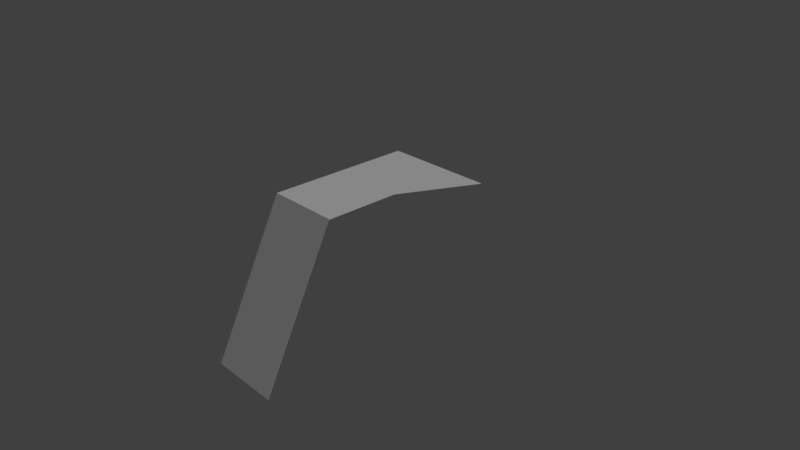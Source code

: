 # Source: b4p4_harder.blend  (saved by Blender 2.78.0; exported with 4.5.12 LTS)
import bpy
from mathutils import Matrix  # noqa: F401  (used for matrix-valued properties, if any)

bpy.ops.wm.read_factory_settings(use_empty=True)
scene = bpy.context.scene
scene.name = 'Scene'

# ---- collections
col_collection_1 = bpy.data.collections.new('Collection 1'); scene.collection.children.link(col_collection_1)

# ---- materials (node trees are filled in below, after node groups)
mat_black = bpy.data.materials.new('black')
mat_black.alpha_threshold = 0.0
mat_black.use_transparent_shadow = False
mat_black.diffuse_color = (1.0, 1.0, 1.0, 1.0)
mat_black.roughness = 0.5
mat_black.line_color = (0.0, 0.0, 0.0, 1.0)
mat_purple = bpy.data.materials.new('purple')
mat_purple.alpha_threshold = 0.0
mat_purple.use_transparent_shadow = False
mat_purple.roughness = 0.5

# ---- material node trees

# ---- world
world_world = bpy.data.worlds.new('World'); scene.world = world_world
world_world.color = (0.05088, 0.05088, 0.05088)
world_world.use_sun_shadow = False
world_world.sun_shadow_jitter_overblur = 0.0
world_world.cycles.sampling_method = 'MANUAL'

# ---- cameras
cam_camera = bpy.data.cameras.new('Camera')
cam_camera.clip_end = 100.0
cam_camera.lens = 35.0
cam_camera.sensor_width = 32.0
cam_camera.sensor_height = 18.0
cam_camera.ortho_scale = 7.314
cam_camera.dof.focus_distance = 0.0
cam_camera.dof.aperture_fstop = 128.0

# ---- lights
light_lamp = bpy.data.lights.new('Lamp', 'SUN')
light_lamp.transmission_factor = 0.0
light_lamp.cutoff_distance = 30.0
light_lamp.angle = 0.1993
light_lamp.energy = 1.0
light_lamp.shadow_buffer_clip_start = 1.001
light_lamp.shadow_soft_size = 0.1
light_lamp.shadow_cascade_max_distance = 1000.0

# ---- meshes
me_cube_026 = bpy.data.meshes.new('Cube.026')
me_cube_026.from_pydata([(-1.0, -2.602, -1.0), (-1.0, -2.102, 1.0), (0.0, -2.602, -1.0), (-2.98e-07, -2.102, 1.0)], [], [(2, 3, 1, 0)])
me_cube_026.materials.append(mat_black)
me_cube_026.use_remesh_preserve_volume = False
me_cube_026.use_remesh_preserve_attributes = False
me_cube_026.use_mirror_vertex_groups = False
me_cube_026.update()
me_cube_016 = bpy.data.meshes.new('Cube.016')
me_cube_016.from_pydata([(0.5044, -1.101, 1.0), (0.004441, -1.601, 1.0), (0.004441, -1.101, -1.0)], [], [(1, 2, 0)])
me_cube_016.materials.append(mat_black)
me_cube_016.use_remesh_preserve_volume = False
me_cube_016.use_remesh_preserve_attributes = False
me_cube_016.use_mirror_vertex_groups = False
me_cube_016.update()
me_cube_013 = bpy.data.meshes.new('Cube.013')
me_cube_013.from_pydata([(0.002798, -2.601, -1.0), (0.002797, -1.601, 1.0), (0.002797, -2.101, 1.0), (0.002798, -1.101, -1.0)], [], [(0, 3, 1, 2)])
me_cube_013.materials.append(mat_black)
me_cube_013.use_remesh_preserve_volume = False
me_cube_013.use_remesh_preserve_attributes = False
me_cube_013.use_mirror_vertex_groups = False
me_cube_013.update()
me_cube_012 = bpy.data.meshes.new('Cube.012')
me_cube_012.from_pydata([(0.5, -1.099, 1.0), (-1.0, -1.099, -1.0), (-1.0, -1.099, 1.0), (1.192e-07, -1.099, -1.0)], [], [(2, 0, 3, 1)])
me_cube_012.materials.append(mat_black)
me_cube_012.use_remesh_preserve_volume = False
me_cube_012.use_remesh_preserve_attributes = False
me_cube_012.use_mirror_vertex_groups = False
me_cube_012.update()
me_cube_005 = bpy.data.meshes.new('Cube.005')
me_cube_005.from_pydata([(-1.0, -2.101, -1.0), (0.5, -1.101, 1.0), (-1.0, -2.601, -1.0), (-1.0, -1.601, -1.0), (-1.0, -1.101, -1.0), (-1.0, -2.101, 1.0), (-1.0, -1.601, 1.0), (-1.0, -1.101, 1.0), (0.0, -2.601, -1.0), (1.192e-07, -1.101, 1.0), (-1.192e-07, -1.601, 1.0), (-2.98e-07, -2.101, 1.0), (1.192e-07, -1.101, -1.0), (5.96e-08, -1.601, -1.0), (0.0, -2.101, -1.0)], [], [(0, 2, 5), (14, 8, 2, 0), (8, 12, 10, 11), (8, 11, 5, 2), (0, 5, 6, 3), (3, 6, 7, 4), (10, 12, 1), (9, 7, 6, 10), (10, 6, 5, 11), (12, 13, 3, 4), (13, 14, 0, 3), (1, 9, 10), (9, 1, 12, 4, 7)])
me_cube_005.materials.append(mat_purple)
me_cube_005.use_remesh_preserve_volume = False
me_cube_005.use_remesh_preserve_attributes = False
me_cube_005.use_mirror_vertex_groups = False
me_cube_005.update()

# ---- objects
ob_b4p4_b4p2_a1 = bpy.data.objects.new('b4p4_b4p2_a1', me_cube_026)
ob_b4p4_b4p3_a2 = bpy.data.objects.new('b4p4_b4p3_a2', me_cube_016)
ob_b4p4_b4p3_a1 = bpy.data.objects.new('b4p4_b4p3_a1', me_cube_013)
ob_b4p4_b4p5_a1 = bpy.data.objects.new('b4p4_b4p5_a1', me_cube_012)
ob_b4p4 = bpy.data.objects.new('b4p4', me_cube_005)
ob_lamp = bpy.data.objects.new('Lamp', light_lamp)
ob_camera = bpy.data.objects.new('Camera', cam_camera)

# ---- transforms, parenting, visibility, modifiers, constraints
ob_b4p4_b4p2_a1.location = (0.4845, 3.198, 0.0)
ob_b4p4_b4p2_a1.scale = (1.0, 2.0, 1.0)
ob_b4p4_b4p2_a1.lock_rotations_4d = False
ob_b4p4_b4p2_a1.empty_display_type = 'ARROWS'
ob_b4p4_b4p2_a1.lineart.crease_threshold = 0.0
ob_b4p4_b4p3_a2.location = (0.4845, 3.198, 0.0)
ob_b4p4_b4p3_a2.scale = (1.0, 2.0, 1.0)
ob_b4p4_b4p3_a2.lock_rotations_4d = False
ob_b4p4_b4p3_a2.empty_display_type = 'ARROWS'
ob_b4p4_b4p3_a2.lineart.crease_threshold = 0.0
ob_b4p4_b4p3_a1.location = (0.4845, 3.198, 0.0)
ob_b4p4_b4p3_a1.scale = (1.0, 2.0, 1.0)
ob_b4p4_b4p3_a1.lock_rotations_4d = False
ob_b4p4_b4p3_a1.empty_display_type = 'ARROWS'
ob_b4p4_b4p3_a1.lineart.crease_threshold = 0.0
ob_b4p4_b4p5_a1.location = (0.4845, 3.198, 0.0)
ob_b4p4_b4p5_a1.scale = (1.0, 2.0, 1.0)
ob_b4p4_b4p5_a1.lock_rotations_4d = False
ob_b4p4_b4p5_a1.empty_display_type = 'ARROWS'
ob_b4p4_b4p5_a1.lineart.crease_threshold = 0.0
ob_b4p4.location = (0.4845, 3.198, 0.0)
ob_b4p4.scale = (1.0, 2.0, 1.0)
ob_b4p4.lock_rotations_4d = False
ob_b4p4.empty_display_type = 'ARROWS'
ob_b4p4.lineart.crease_threshold = 0.0
ob_lamp.location = (-5.881, 1.005, 4.673)
ob_lamp.rotation_euler = (-0.5975, 0.2976, 1.613)
ob_lamp.lock_rotations_4d = False
ob_lamp.empty_display_type = 'ARROWS'
ob_lamp.color = (0.0, 0.0, 0.0, 0.0)
ob_lamp.lineart.crease_threshold = 0.0
ob_camera.location = (7.481, -6.508, 5.344)
ob_camera.rotation_euler = (1.109, 0.0, 0.8149)
ob_camera.lock_rotations_4d = False
ob_camera.empty_display_type = 'ARROWS'
ob_camera.color = (0.0, 0.0, 0.0, 0.0)
ob_camera.display_type = 'WIRE'
ob_camera.lineart.crease_threshold = 0.0

# ---- collection membership
col_collection_1.objects.link(ob_b4p4_b4p2_a1)
col_collection_1.objects.link(ob_b4p4_b4p3_a2)
col_collection_1.objects.link(ob_b4p4_b4p3_a1)
col_collection_1.objects.link(ob_b4p4_b4p5_a1)
col_collection_1.objects.link(ob_b4p4)
col_collection_1.objects.link(ob_lamp)
col_collection_1.objects.link(ob_camera)

# ---- scene / render settings (as saved in the file)
scene.camera = ob_camera
scene.frame_start = 1; scene.frame_end = 250; scene.frame_set(1)
scene.render.engine = 'BLENDER_EEVEE_NEXT'
scene.render.resolution_percentage = 50
scene.render.dither_intensity = 0.0
scene.cycles.use_denoising = False
scene.cycles.samples = 128
scene.cycles.sampling_pattern = 'TABULATED_SOBOL'
scene.cycles.light_sampling_threshold = 0.0
scene.cycles.use_adaptive_sampling = False
scene.cycles.use_light_tree = False
scene.cycles.blur_glossy = 0.0
scene.cycles.sample_clamp_indirect = 0.0
scene.view_settings.view_transform = 'Standard'
bpy.context.view_layer.update()
